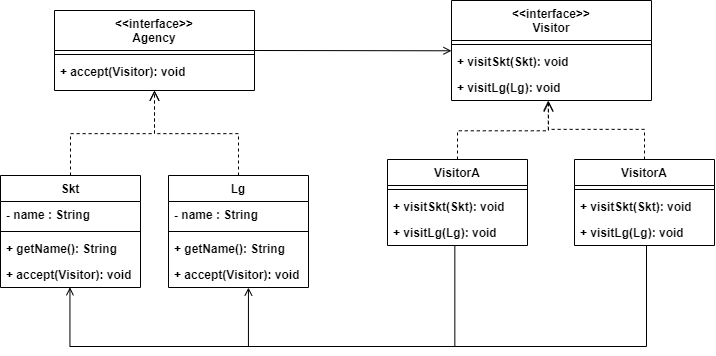

The diagram above was exported from draw.io. Its source (the exported page's mxGraphModel, read from the mxfile embedded in the PNG):
<mxGraphModel dx="841" dy="860" grid="0" gridSize="10" guides="1" tooltips="1" connect="1" arrows="1" fold="1" page="1" pageScale="1" pageWidth="827" pageHeight="1169" math="0" shadow="0">
  <root>
    <mxCell id="WIyWlLk6GJQsqaUBKTNV-0" />
    <mxCell id="WIyWlLk6GJQsqaUBKTNV-1" parent="WIyWlLk6GJQsqaUBKTNV-0" />
    <mxCell id="wOFa2q8-pe02u4QhnGjk-48" value="" style="endArrow=open;shadow=0;strokeWidth=1;rounded=0;endFill=1;edgeStyle=elbowEdgeStyle;elbow=vertical;entryX=0;entryY=0.5;entryDx=0;entryDy=0;exitX=1;exitY=0.5;exitDx=0;exitDy=0;" edge="1" parent="WIyWlLk6GJQsqaUBKTNV-1" source="wOFa2q8-pe02u4QhnGjk-49" target="wOFa2q8-pe02u4QhnGjk-99">
      <mxGeometry x="0.5" y="41" relative="1" as="geometry">
        <mxPoint x="347" y="650" as="sourcePoint" />
        <mxPoint x="429" y="637" as="targetPoint" />
        <mxPoint x="-40" y="32" as="offset" />
      </mxGeometry>
    </mxCell>
    <mxCell id="wOFa2q8-pe02u4QhnGjk-49" value="&lt;&lt;interface&gt;&gt;&#10;Agency" style="swimlane;fontStyle=1;align=center;verticalAlign=top;childLayout=stackLayout;horizontal=1;startSize=40;horizontalStack=0;resizeParent=1;resizeLast=0;collapsible=1;marginBottom=0;rounded=0;shadow=0;strokeWidth=1;" vertex="1" parent="WIyWlLk6GJQsqaUBKTNV-1">
      <mxGeometry x="111" y="614" width="200" height="80" as="geometry">
        <mxRectangle x="230" y="140" width="160" height="26" as="alternateBounds" />
      </mxGeometry>
    </mxCell>
    <mxCell id="wOFa2q8-pe02u4QhnGjk-50" value="" style="line;html=1;strokeWidth=1;align=left;verticalAlign=middle;spacingTop=-1;spacingLeft=3;spacingRight=3;rotatable=0;labelPosition=right;points=[];portConstraint=eastwest;fontStyle=1" vertex="1" parent="wOFa2q8-pe02u4QhnGjk-49">
      <mxGeometry y="40" width="200" height="8" as="geometry" />
    </mxCell>
    <mxCell id="wOFa2q8-pe02u4QhnGjk-51" value="+ accept(Visitor): void" style="text;align=left;verticalAlign=top;spacingLeft=4;spacingRight=4;overflow=hidden;rotatable=0;points=[[0,0.5],[1,0.5]];portConstraint=eastwest;fontStyle=1" vertex="1" parent="wOFa2q8-pe02u4QhnGjk-49">
      <mxGeometry y="48" width="200" height="26" as="geometry" />
    </mxCell>
    <mxCell id="wOFa2q8-pe02u4QhnGjk-56" value="Skt" style="swimlane;fontStyle=1;align=center;verticalAlign=top;childLayout=stackLayout;horizontal=1;startSize=26;horizontalStack=0;resizeParent=1;resizeLast=0;collapsible=1;marginBottom=0;rounded=0;shadow=0;strokeWidth=1;" vertex="1" parent="WIyWlLk6GJQsqaUBKTNV-1">
      <mxGeometry x="57" y="779" width="140" height="112" as="geometry">
        <mxRectangle x="230" y="140" width="160" height="26" as="alternateBounds" />
      </mxGeometry>
    </mxCell>
    <mxCell id="wOFa2q8-pe02u4QhnGjk-119" value="- name : String" style="text;align=left;verticalAlign=top;spacingLeft=4;spacingRight=4;overflow=hidden;rotatable=0;points=[[0,0.5],[1,0.5]];portConstraint=eastwest;fontStyle=1" vertex="1" parent="wOFa2q8-pe02u4QhnGjk-56">
      <mxGeometry y="26" width="140" height="26" as="geometry" />
    </mxCell>
    <mxCell id="wOFa2q8-pe02u4QhnGjk-57" value="" style="line;html=1;strokeWidth=1;align=left;verticalAlign=middle;spacingTop=-1;spacingLeft=3;spacingRight=3;rotatable=0;labelPosition=right;points=[];portConstraint=eastwest;fontStyle=1" vertex="1" parent="wOFa2q8-pe02u4QhnGjk-56">
      <mxGeometry y="52" width="140" height="8" as="geometry" />
    </mxCell>
    <mxCell id="wOFa2q8-pe02u4QhnGjk-114" value="+ getName(): String" style="text;align=left;verticalAlign=top;spacingLeft=4;spacingRight=4;overflow=hidden;rotatable=0;points=[[0,0.5],[1,0.5]];portConstraint=eastwest;fontStyle=1" vertex="1" parent="wOFa2q8-pe02u4QhnGjk-56">
      <mxGeometry y="60" width="140" height="26" as="geometry" />
    </mxCell>
    <mxCell id="wOFa2q8-pe02u4QhnGjk-113" value="+ accept(Visitor): void" style="text;align=left;verticalAlign=top;spacingLeft=4;spacingRight=4;overflow=hidden;rotatable=0;points=[[0,0.5],[1,0.5]];portConstraint=eastwest;fontStyle=1" vertex="1" parent="wOFa2q8-pe02u4QhnGjk-56">
      <mxGeometry y="86" width="140" height="26" as="geometry" />
    </mxCell>
    <mxCell id="wOFa2q8-pe02u4QhnGjk-71" value="" style="html=1;verticalAlign=bottom;endArrow=open;dashed=1;endSize=8;edgeStyle=elbowEdgeStyle;elbow=vertical;curved=0;rounded=0;fontSize=12;exitX=0.5;exitY=0;exitDx=0;exitDy=0;entryX=0.5;entryY=1;entryDx=0;entryDy=0;" edge="1" parent="WIyWlLk6GJQsqaUBKTNV-1" source="wOFa2q8-pe02u4QhnGjk-56" target="wOFa2q8-pe02u4QhnGjk-49">
      <mxGeometry relative="1" as="geometry">
        <mxPoint x="49" y="789" as="sourcePoint" />
        <mxPoint x="-31" y="789" as="targetPoint" />
      </mxGeometry>
    </mxCell>
    <mxCell id="wOFa2q8-pe02u4QhnGjk-72" value="" style="html=1;verticalAlign=bottom;endArrow=open;dashed=1;endSize=8;edgeStyle=elbowEdgeStyle;elbow=vertical;curved=0;rounded=0;fontSize=12;exitX=0.5;exitY=0;exitDx=0;exitDy=0;entryX=0.5;entryY=1;entryDx=0;entryDy=0;" edge="1" parent="WIyWlLk6GJQsqaUBKTNV-1" source="wOFa2q8-pe02u4QhnGjk-115" target="wOFa2q8-pe02u4QhnGjk-49">
      <mxGeometry relative="1" as="geometry">
        <mxPoint x="275" y="777" as="sourcePoint" />
        <mxPoint x="222" y="708" as="targetPoint" />
      </mxGeometry>
    </mxCell>
    <mxCell id="wOFa2q8-pe02u4QhnGjk-99" value="&lt;&lt;interface&gt;&gt;&#10;Visitor" style="swimlane;fontStyle=1;align=center;verticalAlign=top;childLayout=stackLayout;horizontal=1;startSize=40;horizontalStack=0;resizeParent=1;resizeLast=0;collapsible=1;marginBottom=0;rounded=0;shadow=0;strokeWidth=1;" vertex="1" parent="WIyWlLk6GJQsqaUBKTNV-1">
      <mxGeometry x="508" y="604" width="200" height="100" as="geometry">
        <mxRectangle x="230" y="140" width="160" height="26" as="alternateBounds" />
      </mxGeometry>
    </mxCell>
    <mxCell id="wOFa2q8-pe02u4QhnGjk-100" value="" style="line;html=1;strokeWidth=1;align=left;verticalAlign=middle;spacingTop=-1;spacingLeft=3;spacingRight=3;rotatable=0;labelPosition=right;points=[];portConstraint=eastwest;fontStyle=1" vertex="1" parent="wOFa2q8-pe02u4QhnGjk-99">
      <mxGeometry y="40" width="200" height="8" as="geometry" />
    </mxCell>
    <mxCell id="wOFa2q8-pe02u4QhnGjk-101" value="+ visitSkt(Skt): void" style="text;align=left;verticalAlign=top;spacingLeft=4;spacingRight=4;overflow=hidden;rotatable=0;points=[[0,0.5],[1,0.5]];portConstraint=eastwest;fontStyle=1" vertex="1" parent="wOFa2q8-pe02u4QhnGjk-99">
      <mxGeometry y="48" width="200" height="26" as="geometry" />
    </mxCell>
    <mxCell id="wOFa2q8-pe02u4QhnGjk-106" value="+ visitLg(Lg): void" style="text;align=left;verticalAlign=top;spacingLeft=4;spacingRight=4;overflow=hidden;rotatable=0;points=[[0,0.5],[1,0.5]];portConstraint=eastwest;fontStyle=1" vertex="1" parent="wOFa2q8-pe02u4QhnGjk-99">
      <mxGeometry y="74" width="200" height="26" as="geometry" />
    </mxCell>
    <mxCell id="wOFa2q8-pe02u4QhnGjk-102" value="VisitorA" style="swimlane;fontStyle=1;align=center;verticalAlign=top;childLayout=stackLayout;horizontal=1;startSize=26;horizontalStack=0;resizeParent=1;resizeLast=0;collapsible=1;marginBottom=0;rounded=0;shadow=0;strokeWidth=1;" vertex="1" parent="WIyWlLk6GJQsqaUBKTNV-1">
      <mxGeometry x="444" y="763" width="140" height="86" as="geometry">
        <mxRectangle x="230" y="140" width="160" height="26" as="alternateBounds" />
      </mxGeometry>
    </mxCell>
    <mxCell id="wOFa2q8-pe02u4QhnGjk-103" value="" style="line;html=1;strokeWidth=1;align=left;verticalAlign=middle;spacingTop=-1;spacingLeft=3;spacingRight=3;rotatable=0;labelPosition=right;points=[];portConstraint=eastwest;fontStyle=1" vertex="1" parent="wOFa2q8-pe02u4QhnGjk-102">
      <mxGeometry y="26" width="140" height="8" as="geometry" />
    </mxCell>
    <mxCell id="wOFa2q8-pe02u4QhnGjk-107" value="+ visitSkt(Skt): void" style="text;align=left;verticalAlign=top;spacingLeft=4;spacingRight=4;overflow=hidden;rotatable=0;points=[[0,0.5],[1,0.5]];portConstraint=eastwest;fontStyle=1" vertex="1" parent="wOFa2q8-pe02u4QhnGjk-102">
      <mxGeometry y="34" width="140" height="26" as="geometry" />
    </mxCell>
    <mxCell id="wOFa2q8-pe02u4QhnGjk-108" value="+ visitLg(Lg): void" style="text;align=left;verticalAlign=top;spacingLeft=4;spacingRight=4;overflow=hidden;rotatable=0;points=[[0,0.5],[1,0.5]];portConstraint=eastwest;fontStyle=1" vertex="1" parent="wOFa2q8-pe02u4QhnGjk-102">
      <mxGeometry y="60" width="140" height="26" as="geometry" />
    </mxCell>
    <mxCell id="wOFa2q8-pe02u4QhnGjk-109" value="VisitorA" style="swimlane;fontStyle=1;align=center;verticalAlign=top;childLayout=stackLayout;horizontal=1;startSize=26;horizontalStack=0;resizeParent=1;resizeLast=0;collapsible=1;marginBottom=0;rounded=0;shadow=0;strokeWidth=1;" vertex="1" parent="WIyWlLk6GJQsqaUBKTNV-1">
      <mxGeometry x="631" y="763" width="140" height="86" as="geometry">
        <mxRectangle x="230" y="140" width="160" height="26" as="alternateBounds" />
      </mxGeometry>
    </mxCell>
    <mxCell id="wOFa2q8-pe02u4QhnGjk-110" value="" style="line;html=1;strokeWidth=1;align=left;verticalAlign=middle;spacingTop=-1;spacingLeft=3;spacingRight=3;rotatable=0;labelPosition=right;points=[];portConstraint=eastwest;fontStyle=1" vertex="1" parent="wOFa2q8-pe02u4QhnGjk-109">
      <mxGeometry y="26" width="140" height="8" as="geometry" />
    </mxCell>
    <mxCell id="wOFa2q8-pe02u4QhnGjk-111" value="+ visitSkt(Skt): void" style="text;align=left;verticalAlign=top;spacingLeft=4;spacingRight=4;overflow=hidden;rotatable=0;points=[[0,0.5],[1,0.5]];portConstraint=eastwest;fontStyle=1" vertex="1" parent="wOFa2q8-pe02u4QhnGjk-109">
      <mxGeometry y="34" width="140" height="26" as="geometry" />
    </mxCell>
    <mxCell id="wOFa2q8-pe02u4QhnGjk-112" value="+ visitLg(Lg): void" style="text;align=left;verticalAlign=top;spacingLeft=4;spacingRight=4;overflow=hidden;rotatable=0;points=[[0,0.5],[1,0.5]];portConstraint=eastwest;fontStyle=1" vertex="1" parent="wOFa2q8-pe02u4QhnGjk-109">
      <mxGeometry y="60" width="140" height="26" as="geometry" />
    </mxCell>
    <mxCell id="wOFa2q8-pe02u4QhnGjk-115" value="Lg" style="swimlane;fontStyle=1;align=center;verticalAlign=top;childLayout=stackLayout;horizontal=1;startSize=26;horizontalStack=0;resizeParent=1;resizeLast=0;collapsible=1;marginBottom=0;rounded=0;shadow=0;strokeWidth=1;" vertex="1" parent="WIyWlLk6GJQsqaUBKTNV-1">
      <mxGeometry x="225" y="779" width="140" height="112" as="geometry">
        <mxRectangle x="230" y="140" width="160" height="26" as="alternateBounds" />
      </mxGeometry>
    </mxCell>
    <mxCell id="wOFa2q8-pe02u4QhnGjk-120" value="- name : String" style="text;align=left;verticalAlign=top;spacingLeft=4;spacingRight=4;overflow=hidden;rotatable=0;points=[[0,0.5],[1,0.5]];portConstraint=eastwest;fontStyle=1" vertex="1" parent="wOFa2q8-pe02u4QhnGjk-115">
      <mxGeometry y="26" width="140" height="26" as="geometry" />
    </mxCell>
    <mxCell id="wOFa2q8-pe02u4QhnGjk-116" value="" style="line;html=1;strokeWidth=1;align=left;verticalAlign=middle;spacingTop=-1;spacingLeft=3;spacingRight=3;rotatable=0;labelPosition=right;points=[];portConstraint=eastwest;fontStyle=1" vertex="1" parent="wOFa2q8-pe02u4QhnGjk-115">
      <mxGeometry y="52" width="140" height="8" as="geometry" />
    </mxCell>
    <mxCell id="wOFa2q8-pe02u4QhnGjk-117" value="+ getName(): String" style="text;align=left;verticalAlign=top;spacingLeft=4;spacingRight=4;overflow=hidden;rotatable=0;points=[[0,0.5],[1,0.5]];portConstraint=eastwest;fontStyle=1" vertex="1" parent="wOFa2q8-pe02u4QhnGjk-115">
      <mxGeometry y="60" width="140" height="26" as="geometry" />
    </mxCell>
    <mxCell id="wOFa2q8-pe02u4QhnGjk-118" value="+ accept(Visitor): void" style="text;align=left;verticalAlign=top;spacingLeft=4;spacingRight=4;overflow=hidden;rotatable=0;points=[[0,0.5],[1,0.5]];portConstraint=eastwest;fontStyle=1" vertex="1" parent="wOFa2q8-pe02u4QhnGjk-115">
      <mxGeometry y="86" width="140" height="26" as="geometry" />
    </mxCell>
    <mxCell id="wOFa2q8-pe02u4QhnGjk-121" value="" style="html=1;verticalAlign=bottom;endArrow=open;dashed=1;endSize=8;edgeStyle=elbowEdgeStyle;elbow=vertical;curved=0;rounded=0;fontSize=12;exitX=0.5;exitY=0;exitDx=0;exitDy=0;" edge="1" parent="WIyWlLk6GJQsqaUBKTNV-1" source="wOFa2q8-pe02u4QhnGjk-102">
      <mxGeometry relative="1" as="geometry">
        <mxPoint x="515.5" y="800" as="sourcePoint" />
        <mxPoint x="605" y="705" as="targetPoint" />
      </mxGeometry>
    </mxCell>
    <mxCell id="wOFa2q8-pe02u4QhnGjk-122" value="" style="html=1;verticalAlign=bottom;endArrow=open;dashed=1;endSize=8;edgeStyle=elbowEdgeStyle;elbow=vertical;curved=0;rounded=0;fontSize=12;exitX=0.5;exitY=0;exitDx=0;exitDy=0;entryX=0.484;entryY=1;entryDx=0;entryDy=0;entryPerimeter=0;" edge="1" parent="WIyWlLk6GJQsqaUBKTNV-1" source="wOFa2q8-pe02u4QhnGjk-109" target="wOFa2q8-pe02u4QhnGjk-106">
      <mxGeometry relative="1" as="geometry">
        <mxPoint x="683.5" y="800" as="sourcePoint" />
        <mxPoint x="599.5" y="715" as="targetPoint" />
      </mxGeometry>
    </mxCell>
    <mxCell id="wOFa2q8-pe02u4QhnGjk-123" value="" style="endArrow=open;shadow=0;strokeWidth=1;rounded=0;endFill=1;edgeStyle=elbowEdgeStyle;elbow=vertical;exitX=0.481;exitY=0.996;exitDx=0;exitDy=0;exitPerimeter=0;entryX=0.496;entryY=0.992;entryDx=0;entryDy=0;entryPerimeter=0;" edge="1" parent="WIyWlLk6GJQsqaUBKTNV-1" source="wOFa2q8-pe02u4QhnGjk-108" target="wOFa2q8-pe02u4QhnGjk-113">
      <mxGeometry x="0.5" y="41" relative="1" as="geometry">
        <mxPoint x="321" y="664" as="sourcePoint" />
        <mxPoint x="434" y="999" as="targetPoint" />
        <mxPoint x="-40" y="32" as="offset" />
        <Array as="points">
          <mxPoint x="313" y="950" />
        </Array>
      </mxGeometry>
    </mxCell>
    <mxCell id="wOFa2q8-pe02u4QhnGjk-124" value="" style="endArrow=open;shadow=0;strokeWidth=1;rounded=0;endFill=1;edgeStyle=elbowEdgeStyle;elbow=vertical;exitX=0.481;exitY=0.996;exitDx=0;exitDy=0;exitPerimeter=0;entryX=0.571;entryY=1.002;entryDx=0;entryDy=0;entryPerimeter=0;" edge="1" parent="WIyWlLk6GJQsqaUBKTNV-1" target="wOFa2q8-pe02u4QhnGjk-118">
      <mxGeometry x="0.5" y="41" relative="1" as="geometry">
        <mxPoint x="703" y="849" as="sourcePoint" />
        <mxPoint x="626" y="999" as="targetPoint" />
        <mxPoint x="-40" y="32" as="offset" />
        <Array as="points">
          <mxPoint x="490" y="950" />
        </Array>
      </mxGeometry>
    </mxCell>
  </root>
</mxGraphModel>